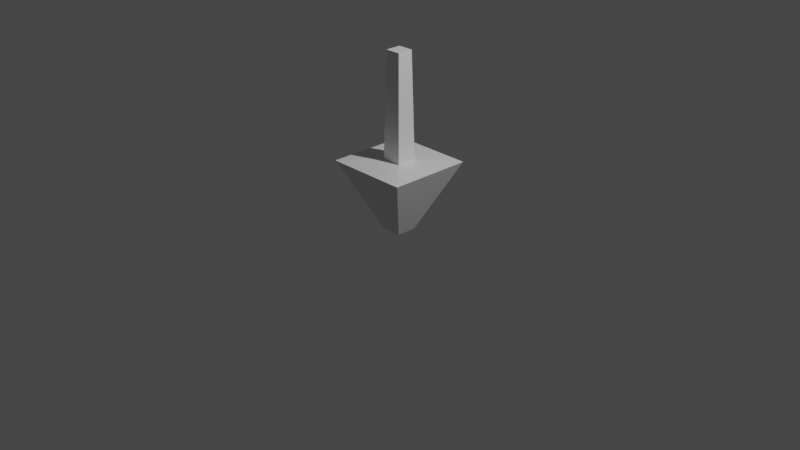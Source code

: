 # Source: flecha.blend  (saved by Blender 3.6.13; exported with 4.5.12 LTS)
import bpy
from mathutils import Matrix  # noqa: F401  (used for matrix-valued properties, if any)

bpy.ops.wm.read_factory_settings(use_empty=True)
scene = bpy.context.scene
scene.name = 'Scene'

# ---- collections
col_collection = bpy.data.collections.new('Collection'); scene.collection.children.link(col_collection)

# ---- materials (node trees are filled in below, after node groups)
mat_material = bpy.data.materials.new('Material')
mat_material.alpha_threshold = 0.0
mat_material.use_transparent_shadow = False
mat_material.roughness = 0.5
mat_material.line_color = (0.0, 0.0, 0.0, 1.0)

# ---- material node trees
mat_material.use_nodes = True; mat_material.node_tree.nodes.clear()
_N = mat_material.node_tree.nodes; _L = mat_material.node_tree.links
n0 = _N.new('ShaderNodeOutputMaterial'); n0.name = 'Material Output'; n0.location = (300, 300)
n1 = _N.new('ShaderNodeBsdfPrincipled'); n1.name = 'Principled BSDF'; n1.location = (10, 300)
n1.distribution = 'GGX'
n1.subsurface_method = 'RANDOM_WALK_SKIN'
n1.inputs[3].default_value = 1.45
n1.inputs[27].default_value = (0.0, 0.0, 0.0, 1.0)
n1.inputs[28].default_value = 1.0
_L.new(n1.outputs[0], n0.inputs[0])
n0.is_active_output = True

# ---- world
world_world = bpy.data.worlds.new('World'); scene.world = world_world
world_world.use_nodes = True; world_world.node_tree.nodes.clear()
_N = world_world.node_tree.nodes; _L = world_world.node_tree.links
n0 = _N.new('ShaderNodeOutputWorld'); n0.name = 'World Output'; n0.location = (300, 300)
n1 = _N.new('ShaderNodeBackground'); n1.name = 'Background'; n1.location = (10, 300)
n1.inputs[0].default_value = (0.05088, 0.05088, 0.05088, 1.0)
_L.new(n1.outputs[0], n0.inputs[0])
n0.is_active_output = True
world_world.color = (0.05088, 0.05088, 0.05088)
world_world.use_sun_shadow = False
world_world.sun_shadow_jitter_overblur = 0.0

# ---- cameras
cam_camera = bpy.data.cameras.new('Camera')
cam_camera.clip_end = 100.0
cam_camera.ortho_scale = 7.314

# ---- lights
light_light = bpy.data.lights.new('Light', 'POINT')
light_light.transmission_factor = 0.0
light_light.energy = 1000.0
light_light.shadow_soft_size = 0.1
light_light.shadow_maximum_resolution = 0.006
light_light.use_absolute_resolution = True

# ---- meshes
me_cube = bpy.data.meshes.new('Cube')
me_cube.from_pydata([(0.7767, 0.7767, 16.51), (1.0, 1.0, -1.0), (0.7767, -0.7767, 16.51), (1.0, -1.0, -1.0), (-0.7767, 0.7767, 16.51), (-1.0, 1.0, -1.0), (-0.7767, -0.7767, 16.51), (-1.0, -1.0, -1.0), (4.145, 4.145, 5.896), (-4.145, -4.145, 5.896), (4.145, -4.145, 5.896), (-4.145, 4.145, 5.896), (-1.0, -1.0, 6.09), (1.0, 1.0, 6.09), (1.0, -1.0, 6.09), (-1.0, 1.0, 6.09)], [], [(0, 4, 6, 2), (14, 2, 6, 12), (12, 6, 4, 15), (5, 1, 3, 7), (13, 0, 2, 14), (15, 4, 0, 13), (5, 11, 8, 1), (1, 8, 10, 3), (7, 9, 11, 5), (3, 10, 9, 7), (11, 15, 13, 8), (8, 13, 14, 10), (9, 12, 15, 11), (10, 14, 12, 9)])
_uv = me_cube.uv_layers.new(name='UVMap')
_uv.uv.foreach_set('vector', [0.625, 0.5, 0.875, 0.5, 0.875, 0.75, 0.625, 0.75, 0.4762, 0.75, 0.625, 0.75, 0.625, 1.0, 0.4762, 1.0, 0.4762, 0.0, 0.625, 0.0, 0.625, 0.25, 0.4762, 0.25, 0.125, 0.5, 0.375, 0.5, 0.375, 0.75, 0.125, 0.75, 0.4762, 0.5, 0.625, 0.5, 0.625, 0.75, 0.4762, 0.75, 0.4762, 0.25, 0.625, 0.25, 0.625, 0.5, 0.4762, 0.5, 0.375, 0.25, 0.4735, 0.25, 0.4735, 0.5, 0.375, 0.5, 0.375, 0.5, 0.4735, 0.5, 0.4735, 0.75, 0.375, 0.75, 0.375, 0.0, 0.4735, 0.0, 0.4735, 0.25, 0.375, 0.25, 0.375, 0.75, 0.4735, 0.75, 0.4735, 1.0, 0.375, 1.0, 0.4735, 0.25, 0.4762, 0.25, 0.4762, 0.5, 0.4735, 0.5, 0.4735, 0.5, 0.4762, 0.5, 0.4762, 0.75, 0.4735, 0.75, 0.4735, 0.0, 0.4762, 0.0, 0.4762, 0.25, 0.4735, 0.25, 0.4735, 0.75, 0.4762, 0.75, 0.4762, 1.0, 0.4735, 1.0])
me_cube.materials.append(mat_material)
me_cube.use_mirror_vertex_groups = False
me_cube.update()

# ---- objects
ob_cube = bpy.data.objects.new('Cube', me_cube)
ob_light = bpy.data.objects.new('Light', light_light)
ob_camera = bpy.data.objects.new('Camera', cam_camera)

# ---- transforms, parenting, visibility, modifiers, constraints
ob_cube.location = (0.0, 0.0, 0.0)
ob_cube.scale = (0.1075, 0.1075, 0.1075)
ob_cube.lock_rotations_4d = False
ob_cube.empty_display_type = 'ARROWS'
ob_cube.lineart.crease_threshold = 0.0
ob_light.location = (4.076, 1.005, 5.904)
ob_light.rotation_euler = (0.6503, 0.05522, 1.866)
ob_light.lock_rotations_4d = False
ob_light.empty_display_type = 'ARROWS'
ob_light.color = (0.0, 0.0, 0.0, 0.0)
ob_light.lineart.crease_threshold = 0.0
ob_camera.location = (7.359, -6.926, 4.958)
ob_camera.rotation_euler = (1.109, 0.0, 0.8149)
ob_camera.lock_rotations_4d = False
ob_camera.empty_display_type = 'ARROWS'
ob_camera.color = (0.0, 0.0, 0.0, 0.0)
ob_camera.display_type = 'WIRE'
ob_camera.lineart.crease_threshold = 0.0

# ---- collection membership
col_collection.objects.link(ob_cube)
col_collection.objects.link(ob_light)
col_collection.objects.link(ob_camera)

# ---- scene / render settings (as saved in the file)
scene.camera = ob_camera
scene.frame_start = 1; scene.frame_end = 250; scene.frame_set(1)
scene.render.engine = 'BLENDER_EEVEE_NEXT'
scene.cycles.sampling_pattern = 'TABULATED_SOBOL'
scene.view_settings.view_transform = 'Filmic'
bpy.context.view_layer.update()
